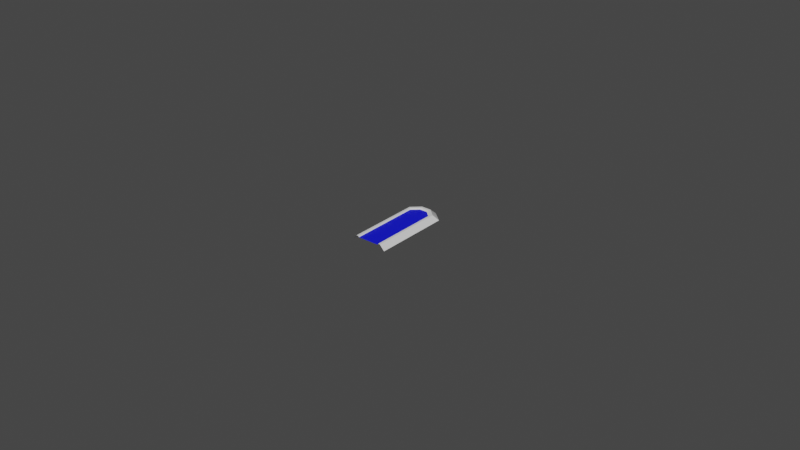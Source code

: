 # Source: road_1.blend  (saved by Blender 3.6.11; exported with 4.5.12 LTS)
import bpy
from mathutils import Matrix  # noqa: F401  (used for matrix-valued properties, if any)

bpy.ops.wm.read_factory_settings(use_empty=True)
scene = bpy.context.scene
scene.name = 'Scene'

# ---- materials (node trees are filled in below, after node groups)
mat_material_001 = bpy.data.materials.new('Material.001')
mat_material_001.use_transparent_shadow = False
mat_material_002 = bpy.data.materials.new('Material.002')
mat_material_002.use_transparent_shadow = False

# ---- material node trees
mat_material_001.use_nodes = True; mat_material_001.node_tree.nodes.clear()
_N = mat_material_001.node_tree.nodes; _L = mat_material_001.node_tree.links
n0 = _N.new('ShaderNodeBsdfPrincipled'); n0.name = 'Principled BSDF'; n0.location = (10, 300)
n0.distribution = 'GGX'
n0.subsurface_method = 'RANDOM_WALK_SKIN'
n0.inputs[3].default_value = 1.45
n0.inputs[27].default_value = (0.0, 0.0, 0.0, 1.0)
n0.inputs[28].default_value = 1.0
n1 = _N.new('ShaderNodeOutputMaterial'); n1.name = 'Material Output'; n1.location = (300, 300)
_L.new(n0.outputs[0], n1.inputs[0])
n1.is_active_output = True
mat_material_002.use_nodes = True; mat_material_002.node_tree.nodes.clear()
_N = mat_material_002.node_tree.nodes; _L = mat_material_002.node_tree.links
n0 = _N.new('ShaderNodeBsdfPrincipled'); n0.name = 'Principled BSDF'; n0.location = (10, 300)
n0.distribution = 'GGX'
n0.subsurface_method = 'RANDOM_WALK_SKIN'
n0.inputs[0].default_value = (0.00293, 0.005494, 0.8, 1.0)
n0.inputs[3].default_value = 1.45
n0.inputs[27].default_value = (0.0, 0.0, 0.0, 1.0)
n0.inputs[28].default_value = 1.0
n1 = _N.new('ShaderNodeOutputMaterial'); n1.name = 'Material Output'; n1.location = (300, 300)
_L.new(n0.outputs[0], n1.inputs[0])
n1.is_active_output = True

# ---- world
world_world = bpy.data.worlds.new('World'); scene.world = world_world
world_world.use_nodes = True; world_world.node_tree.nodes.clear()
_N = world_world.node_tree.nodes; _L = world_world.node_tree.links
n0 = _N.new('ShaderNodeOutputWorld'); n0.name = 'World Output'; n0.location = (300, 300)
n1 = _N.new('ShaderNodeBackground'); n1.name = 'Background'; n1.location = (10, 300)
n1.inputs[0].default_value = (0.05088, 0.05088, 0.05088, 1.0)
_L.new(n1.outputs[0], n0.inputs[0])
n0.is_active_output = True
world_world.color = (0.05088, 0.05088, 0.05088)
world_world.use_sun_shadow = False
world_world.sun_shadow_jitter_overblur = 0.0

# ---- meshes
me_mesh = bpy.data.meshes.new('Mesh')
me_mesh.from_pydata([(0.5914, -3.725e-09, -2.5), (-0.5914, -3.725e-09, -2.5), (0.439, 0.1651, -2.387), (-0.439, 0.1651, -2.387), (0.439, 0.1651, 0.0), (-0.439, 0.1651, 0.0), (0.5914, -3.725e-09, 0.0), (-0.5914, -3.725e-09, 0.0), (0.3738, 0.1651, -2.334), (-0.3738, 0.1651, -2.334), (-0.3738, 0.1651, 0.0), (0.3738, 0.1651, 0.0), (0.3457, 0.1328, -2.3), (-0.3457, 0.1328, -2.3), (-0.3457, 0.1328, 0.0), (0.3457, 0.1328, 0.0), (0.1278, 0.1328, -2.502), (0.1382, 0.1651, -2.556), (0.1623, 0.1651, -2.639), (0.2186, -3.725e-09, -2.819), (-0.2186, -3.725e-09, -2.819), (-0.1623, 0.1651, -2.639), (-0.1382, 0.1651, -2.556), (-0.1278, 0.1328, -2.502)], [], [(12, 13, 14, 15), (1, 7, 5, 3), (6, 0, 2, 4), (3, 5, 10, 9), (4, 2, 8, 11), (9, 10, 14, 13), (11, 8, 12, 15), (18, 19, 20, 21), (17, 18, 21, 22), (16, 17, 22, 23), (12, 16, 23, 13), (8, 17, 16, 12), (2, 18, 17, 8), (0, 19, 18, 2), (1, 3, 21, 20), (3, 9, 22, 21), (9, 13, 23, 22)])
me_mesh.polygons.foreach_set('use_smooth', [True] * 17)
me_mesh.polygons.foreach_set('material_index', [1, 0, 0, 0, 0, 0, 0, 0, 0, 0, 1, 0, 0, 0, 0, 0, 0])
_k = set([(0, 2), (1, 3), (2, 4), (2, 18), (3, 5), (3, 21), (8, 11), (8, 12), (8, 17), (9, 10), (9, 13), (9, 22), (12, 15), (12, 16), (13, 14), (13, 23), (16, 23), (17, 22), (18, 21)])
me_mesh.attributes.new('sharp_edge', 'BOOLEAN', 'EDGE').data.foreach_set('value', [ (min(e.vertices), max(e.vertices)) in _k for e in me_mesh.edges])
_uv = me_mesh.uv_layers.new(name='map1')
_uv.uv.foreach_set('vector', [0.07047, 0.2308, 0.07047, 0.2308, 0.07047, 0.2308, 0.07047, 0.2308, 0.3826, 0.4197, 0.3826, 0.4197, 0.3826, 0.4197, 0.3826, 0.4197, 0.3826, 0.4197, 0.3826, 0.4197, 0.3826, 0.4197, 0.3826, 0.4197, 0.3826, 0.4197, 0.3826, 0.4197, 0.3826, 0.4197, 0.3826, 0.4197, 0.3826, 0.4197, 0.3826, 0.4197, 0.3826, 0.4197, 0.3826, 0.4197, 0.3826, 0.4197, 0.3826, 0.4197, 0.3826, 0.4197, 0.3826, 0.4197, 0.3826, 0.4197, 0.3826, 0.4197, 0.3826, 0.4197, 0.3826, 0.4197, 0.3893, 0.4193, 0.3893, 0.4193, 0.3893, 0.4193, 0.3893, 0.4193, 0.3893, 0.4193, 0.3893, 0.4193, 0.3893, 0.4193, 0.3893, 0.4193, 0.3893, 0.4193, 0.3893, 0.4193, 0.3893, 0.4193, 0.3893, 0.4193, 0.07098, 0.2315, 0.07098, 0.2315, 0.07098, 0.2315, 0.07098, 0.2315, 0.3893, 0.4193, 0.3893, 0.4193, 0.3893, 0.4193, 0.3893, 0.4193, 0.3893, 0.4193, 0.3893, 0.4193, 0.3893, 0.4193, 0.3893, 0.4193, 0.3893, 0.4193, 0.3893, 0.4193, 0.3893, 0.4193, 0.3893, 0.4193, 0.3893, 0.4193, 0.3893, 0.4193, 0.3893, 0.4193, 0.3893, 0.4193, 0.3893, 0.4193, 0.3893, 0.4193, 0.3893, 0.4193, 0.3893, 0.4193, 0.3893, 0.4193, 0.3893, 0.4193, 0.3893, 0.4193, 0.3893, 0.4193])
me_mesh.materials.append(mat_material_001)
me_mesh.materials.append(mat_material_002)
me_mesh.update()
me_mesh.normals_split_custom_set([tuple(v) for v in zip(*[iter([0.0, 1.0, 0.0, 0.0, 1.0, 0.0, 0.0, 1.0, 0.0, 0.0, 1.0, 0.0, -0.7349, 0.6782, 0.0, -0.7349, 0.6782, 0.0, -0.7349, 0.6782, 0.0, -0.7349, 0.6782, 0.0, 0.7349, 0.6782, 0.0, 0.7349, 0.6782, 0.0, 0.7349, 0.6782, 0.0, 0.7349, 0.6782, 0.0, 0.0, 1.0, 2.04e-08, 0.0, 1.0, 0.0, 0.0, 1.0, 0.0, 0.0, 1.0, 1.433e-08, 0.0, 1.0, 0.0, 0.0, 1.0, -8.162e-08, 0.0, 1.0, -5.731e-08, 0.0, 1.0, 0.0, 0.7548, 0.656, 0.0, 0.7548, 0.656, 0.0, 0.7548, 0.656, 0.0, 0.7548, 0.656, 0.0, -0.7548, 0.6559, 0.0, -0.7548, 0.6559, 0.0, -0.7548, 0.6559, 0.0, -0.7548, 0.6559, 0.0, 0.2511, 0.7573, -0.6028, 0.2387, 0.7575, -0.6076, -0.2387, 0.7575, -0.6076, -0.2511, 0.7573, -0.6028, 0.0, 1.0, -8.737e-08, 0.0, 1.0, -8.145e-08, 0.0, 1.0, -4.558e-09, 0.0, 1.0, -2.058e-10, -0.2227, 0.8511, 0.4754, -0.1804, 0.8557, 0.485, 0.1805, 0.8557, 0.4849, 0.2227, 0.8511, 0.4754, 0.0, 1.0, 0.0, 0.0, 1.0, 0.0, 0.0, 1.0, 0.0, 0.0, 1.0, 0.0, -0.3972, 0.8134, 0.4249, -0.1804, 0.8557, 0.485, -0.2227, 0.8511, 0.4754, -0.3972, 0.8134, 0.4249, 0.0, 1.0, -8.162e-08, 0.0, 1.0, -8.145e-08, 0.0, 1.0, -8.737e-08, 0.0, 1.0, -5.731e-08, 0.4482, 0.7349, -0.509, 0.2387, 0.7575, -0.6076, 0.2511, 0.7573, -0.6028, 0.4482, 0.7349, -0.509, -0.4482, 0.7349, -0.509, -0.4482, 0.7349, -0.509, -0.2511, 0.7573, -0.6028, -0.2387, 0.7575, -0.6076, 0.0, 1.0, 2.04e-08, 0.0, 1.0, 1.433e-08, 0.0, 1.0, -2.058e-10, 0.0, 1.0, -4.558e-09, 0.3972, 0.8134, 0.4249, 0.3972, 0.8134, 0.4249, 0.2227, 0.8511, 0.4754, 0.1805, 0.8557, 0.4849])] * 3)])

# ---- objects
ob_sm_env_street_divider_02 = bpy.data.objects.new('SM_Env_Street_Divider_02', me_mesh)

# ---- transforms, parenting, visibility, modifiers, constraints
ob_sm_env_street_divider_02.location = (0.0, 0.0, 0.0)
ob_sm_env_street_divider_02.rotation_euler = (1.571, -0.0, 0.0)
ob_sm_env_street_divider_02.scale = (0.01, 0.01, 0.01)
ob_sm_env_street_divider_02.color = (0.8, 0.8, 0.8, 1.0)

# ---- collection membership
scene.collection.objects.link(ob_sm_env_street_divider_02)

# ---- scene / render settings (as saved in the file)
scene.frame_start = 1; scene.frame_end = 250; scene.frame_set(1)
scene.render.engine = 'BLENDER_EEVEE_NEXT'
scene.cycles.sampling_pattern = 'TABULATED_SOBOL'
scene.view_settings.view_transform = 'Filmic'
bpy.context.view_layer.update()

# ---- added for rendering (the .blend has no active camera and no usable light): camera, sun
cam_auto = bpy.data.cameras.new('AutoCamera')
cam_auto.lens = 50.0
cam_auto.sensor_width = 36.0
cam_auto.clip_end = 1000.0
ob_auto_camera = bpy.data.objects.new('AutoCamera', cam_auto)
scene.collection.objects.link(ob_auto_camera)
ob_auto_camera.location = (0.185045, -0.207959, 0.148861)
ob_auto_camera.rotation_euler = (1.09748, -7.21219e-08, 0.694738)
scene.camera = ob_auto_camera
light_auto_sun = bpy.data.lights.new('AutoSun', 'SUN')
light_auto_sun.energy = 3.0
light_auto_sun.angle = 0.0523599
ob_auto_sun = bpy.data.objects.new('AutoSun', light_auto_sun)
scene.collection.objects.link(ob_auto_sun)
ob_auto_sun.rotation_euler = (0.872665, 0.174533, 0.523599)
bpy.context.view_layer.update()
